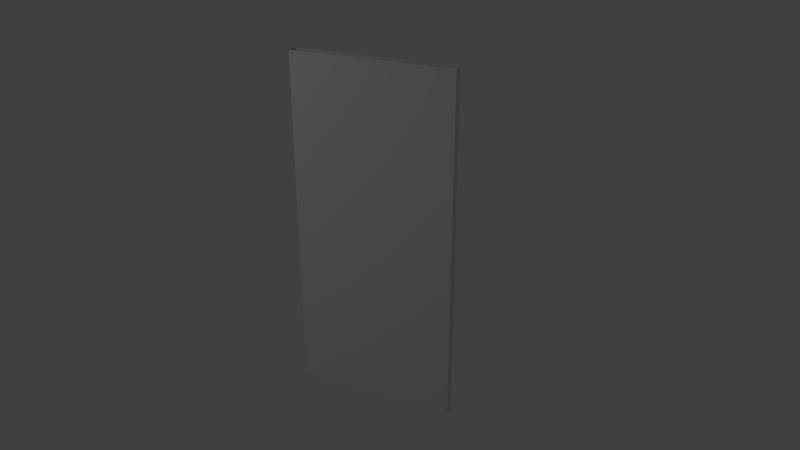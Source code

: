 # Source: secret_room_ne_door.blend  (saved by Blender 2.74.0; exported with 4.5.12 LTS)
import bpy
from mathutils import Matrix  # noqa: F401  (used for matrix-valued properties, if any)

bpy.ops.wm.read_factory_settings(use_empty=True)
scene = bpy.context.scene
scene.name = 'Scene'

# ---- collections
col_collection_1 = bpy.data.collections.new('Collection 1'); scene.collection.children.link(col_collection_1)
col_collection_9 = bpy.data.collections.new('Collection 9'); scene.collection.children.link(col_collection_9)
col_collection_20 = bpy.data.collections.new('Collection 20'); scene.collection.children.link(col_collection_20)

# ---- materials (node trees are filled in below, after node groups)
mat_secret_room_ne_door_outer = bpy.data.materials.new('secret_room_ne_door_outer')
mat_secret_room_ne_door_outer.alpha_threshold = 0.0
mat_secret_room_ne_door_outer.use_transparent_shadow = False
mat_secret_room_ne_door_outer.roughness = 0.5
mat_secret_room_ne_door_outer.specular_intensity = 0.0
mat_secret_room_ne_door_inner = bpy.data.materials.new('secret_room_ne_door_inner')
mat_secret_room_ne_door_inner.alpha_threshold = 0.0
mat_secret_room_ne_door_inner.use_transparent_shadow = False
mat_secret_room_ne_door_inner.roughness = 0.5
mat_secret_room_ne_door_inner.specular_intensity = 0.0

# ---- material node trees

# ---- world
world_world = bpy.data.worlds.new('World'); scene.world = world_world
world_world.color = (0.05088, 0.05088, 0.05088)
world_world.use_sun_shadow = False
world_world.sun_shadow_jitter_overblur = 0.0
world_world.cycles.sampling_method = 'MANUAL'
world_world.cycles.sample_map_resolution = 256

# ---- cameras
cam_camera = bpy.data.cameras.new('Camera')
cam_camera.clip_end = 100.0
cam_camera.lens = 35.0
cam_camera.sensor_width = 32.0
cam_camera.sensor_height = 18.0
cam_camera.dof.focus_distance = 0.0
cam_camera.dof.aperture_fstop = 128.0

# ---- lights
light_point = bpy.data.lights.new('Point', 'POINT')
light_point.transmission_factor = 0.0
light_point.energy = 100.0
light_point.shadow_buffer_clip_start = 0.5
light_point.shadow_soft_size = 0.1
light_point.shadow_maximum_resolution = 0.006
light_point.use_absolute_resolution = True
light_point.cycles.use_multiple_importance_sampling = False

# ---- meshes
me_cube_000 = bpy.data.meshes.new('Cube.000')
me_cube_000.from_pydata([(-0.8237, -0.04575, -1.785), (-0.8237, -0.04575, 1.785), (0.8237, -0.04575, -1.785), (0.8237, -0.04575, 1.785)], [], [(3, 1, 0, 2)])
_uv = me_cube_000.uv_layers.new(name='UVMap')
_uv.uv.foreach_set('vector', [0.2375, 0.9999, 0.01254, 0.9999, 0.01254, 0.5125, 0.2375, 0.5125])
me_cube_000.materials.append(mat_secret_room_ne_door_outer)
me_cube_000.use_remesh_preserve_volume = False
me_cube_000.use_remesh_preserve_attributes = False
me_cube_000.use_mirror_vertex_groups = False
me_cube_000.update()
me_cube_392 = bpy.data.meshes.new('Cube.392')
me_cube_392.from_pydata([(-0.8237, -0.04575, -1.785), (-0.8237, -0.04575, 1.785), (-0.8237, 0.04575, -1.785), (-0.8237, 0.04575, 1.785), (0.8237, -0.04575, -1.785), (0.8237, -0.04575, 1.785), (0.8237, 0.04575, -1.785), (0.8237, 0.04575, 1.785)], [], [(1, 3, 2, 0), (3, 7, 6, 2), (7, 5, 4, 6)])
_uv = me_cube_392.uv_layers.new(name='UVMap')
_uv.uv.foreach_set('vector', [0.8583, 0.6402, 0.8216, 0.6402, 0.8216, 0.001096, 0.8583, 0.001096, 0.8216, 0.6402, 0.1608, 0.6402, 0.1608, 0.001096, 0.8216, 0.001096, 0.1608, 0.6402, 0.1241, 0.6402, 0.1241, 0.001096, 0.1608, 0.001096])
me_cube_392.materials.append(mat_secret_room_ne_door_inner)
me_cube_392.use_remesh_preserve_volume = False
me_cube_392.use_remesh_preserve_attributes = False
me_cube_392.use_mirror_vertex_groups = False
me_cube_392.update()
arm_secret_room_ne_door_armature = bpy.data.armatures.new('secret_room_ne_door_armature')  # bones are not reproduced

# ---- objects
ob_secret_room_ne_door_armature = bpy.data.objects.new('secret_room_ne_door_armature', arm_secret_room_ne_door_armature)
ob_secret_room_ne_door_outer = bpy.data.objects.new('secret_room_ne_door_outer', me_cube_000)
ob_secret_room_ne_door_inner = bpy.data.objects.new('secret_room_ne_door_inner', me_cube_392)
ob_point = bpy.data.objects.new('Point', light_point)
ob_camera = bpy.data.objects.new('Camera', cam_camera)

# ---- transforms, parenting, visibility, modifiers, constraints
ob_secret_room_ne_door_armature.location = (-0.809, 0.0, 0.0)
ob_secret_room_ne_door_armature.rotation_euler = (-1.571, -0.0, 0.0)
ob_secret_room_ne_door_armature.lineart.crease_threshold = 0.0
ob_secret_room_ne_door_outer.parent = ob_secret_room_ne_door_armature
ob_secret_room_ne_door_outer.matrix_parent_inverse = Matrix(((1.0, 0.0, 0.0, 0.809), (0.0, -4.371e-08, -1.0, 0.0), (0.0, 1.0, -4.371e-08, 0.0), (0.0, 0.0, 0.0, 1.0)))
ob_secret_room_ne_door_outer.location = (0.0, 0.0, 1.807)
ob_secret_room_ne_door_outer.lineart.crease_threshold = 0.0
_vg = ob_secret_room_ne_door_outer.vertex_groups.new(name='secret_room_ne_door_bone')
for _i, _w in zip([0, 1, 2, 3], [1.0, 1.0, 1.0, 1.0]): _vg.add([_i], _w, 'REPLACE')
_vg = ob_secret_room_ne_door_outer.vertex_groups.new(name='secret_room_ne_door_bone')
_vg.add([0, 1, 2, 3], 1.0, 'REPLACE')
_m = ob_secret_room_ne_door_outer.modifiers.new('Armature', 'ARMATURE')
_m = ob_secret_room_ne_door_outer.modifiers.new('Armature.001', 'ARMATURE')
_m.object = ob_secret_room_ne_door_armature
ob_secret_room_ne_door_inner.parent = ob_secret_room_ne_door_armature
ob_secret_room_ne_door_inner.matrix_parent_inverse = Matrix(((1.0, 0.0, 0.0, 0.809), (0.0, -4.371e-08, -1.0, 0.0), (0.0, 1.0, -4.371e-08, 0.0), (0.0, 0.0, 0.0, 1.0)))
ob_secret_room_ne_door_inner.location = (0.0, 0.0, 1.807)
ob_secret_room_ne_door_inner.lineart.crease_threshold = 0.0
_vg = ob_secret_room_ne_door_inner.vertex_groups.new(name='secret_room_ne_door_bone')
for _i, _w in zip([0, 1, 2, 3, 4, 5, 6, 7], [1.0, 1.0, 1.0, 1.0, 1.0, 1.0, 1.0, 1.0]): _vg.add([_i], _w, 'REPLACE')
_vg = ob_secret_room_ne_door_inner.vertex_groups.new(name='secret_room_ne_door_bone')
_vg.add([0, 1, 2, 3, 4, 5, 6, 7], 1.0, 'REPLACE')
_m = ob_secret_room_ne_door_inner.modifiers.new('Armature', 'ARMATURE')
_m = ob_secret_room_ne_door_inner.modifiers.new('Armature.001', 'ARMATURE')
_m.object = ob_secret_room_ne_door_armature
ob_point.location = (-4.53, -3.57, 6.071)
ob_point.lineart.crease_threshold = 0.0
ob_camera.location = (3.386, -6.846, 5.556)
ob_camera.rotation_euler = (1.13, -3.335e-05, -12.14)
ob_camera.scale = (1.0, 1.0, 1.0)
ob_camera.lineart.crease_threshold = 0.0

# ---- collection membership
col_collection_1.objects.link(ob_secret_room_ne_door_armature)
col_collection_9.objects.link(ob_secret_room_ne_door_outer)
col_collection_9.objects.link(ob_secret_room_ne_door_inner)
col_collection_20.objects.link(ob_point)
col_collection_20.objects.link(ob_camera)

# ---- scene / render settings (as saved in the file)
scene.camera = ob_camera
scene.frame_start = 1; scene.frame_end = 21; scene.frame_set(1)
scene.render.engine = 'BLENDER_EEVEE_NEXT'
scene.render.image_settings.color_mode = 'RGB'
scene.render.image_settings.compression = 90
scene.render.resolution_percentage = 50
scene.render.dither_intensity = 0.0
scene.render.bake_margin = 2
scene.cycles.use_denoising = False
scene.cycles.samples = 10
scene.cycles.sampling_pattern = 'TABULATED_SOBOL'
scene.cycles.light_sampling_threshold = 0.0
scene.cycles.use_adaptive_sampling = False
scene.cycles.use_light_tree = False
scene.cycles.blur_glossy = 0.0
scene.cycles.volume_bounces = 1
scene.cycles.pixel_filter_type = 'GAUSSIAN'
scene.cycles.sample_clamp_indirect = 0.0
scene.view_settings.view_transform = 'Standard'
bpy.context.view_layer.update()

